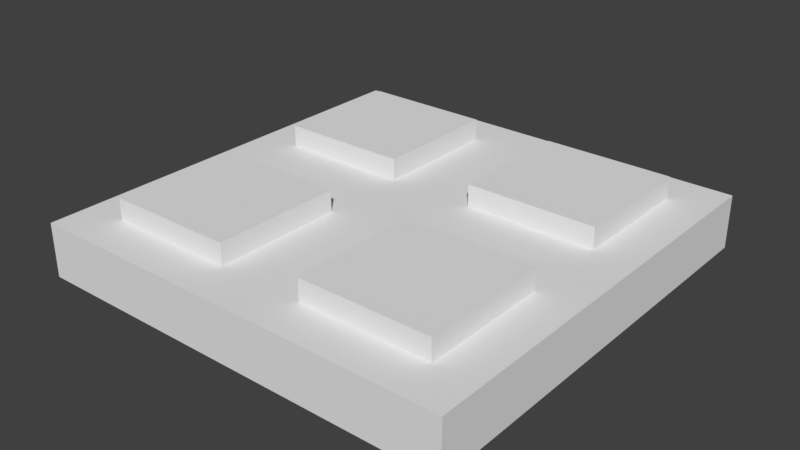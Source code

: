 # Source: SM_Square_2x2x0.25_Detailed.blend  (saved by Blender 2.79.0; exported with 4.5.12 LTS)
import bpy
from mathutils import Matrix  # noqa: F401  (used for matrix-valued properties, if any)

bpy.ops.wm.read_factory_settings(use_empty=True)
scene = bpy.context.scene
scene.name = 'Scene'

# ---- collections
col_collection_1 = bpy.data.collections.new('Collection 1'); scene.collection.children.link(col_collection_1)

# ---- world
world_world = bpy.data.worlds.new('World'); scene.world = world_world
world_world.color = (0.05088, 0.05088, 0.05088)
world_world.use_sun_shadow = False
world_world.sun_shadow_jitter_overblur = 0.0
world_world.cycles.sampling_method = 'MANUAL'

# ---- meshes
me_plane = bpy.data.meshes.new('Plane')
me_plane.from_pydata([(-2.0, -2.0, 0.0), (0.0, -2.0, 0.0), (-2.0, 0.0, 0.0), (0.0, 0.0, 0.0), (-1.8, -1.8, 0.25), (-0.2, -1.8, 0.25), (-1.8, -0.2, 0.25), (-0.2, -0.2, 0.25), (-1.8, -1.2, 0.25), (-1.2, -1.8, 0.25), (-0.2, -0.8, 0.25), (-1.2, -0.2, 0.25), (-1.2, -1.2, 0.25), (-1.8, -0.8, 0.25), (-2.0, -2.0, 0.25), (-0.8, -1.8, 0.25), (-1.2, -0.8, 0.25), (-0.8, -0.2, 0.25), (-2.0, 0.0, 0.25), (-2.0, -1.0, 0.25), (-0.8, -0.8, 0.25), (-0.2, -1.2, 0.25), (0.0, 0.0, 0.25), (-1.0, 0.0, 0.25), (-0.8, -1.2, 0.25), (-1.0, -2.0, 0.25), (0.0, -2.0, 0.25), (0.0, -1.0, 0.25), (-1.0, -1.0, 0.25), (-0.8, -1.8, 0.35), (-0.2, -1.8, 0.35), (-0.2, -1.2, 0.35), (-0.8, -1.2, 0.35), (-0.2, -0.8, 0.35), (-0.2, -0.2, 0.35), (-0.8, -0.2, 0.35), (-0.8, -0.8, 0.35), (-1.2, -0.2, 0.35), (-1.8, -0.2, 0.35), (-1.8, -0.8, 0.35), (-1.2, -0.8, 0.35), (-1.8, -1.2, 0.35), (-1.8, -1.8, 0.35), (-1.2, -1.8, 0.35), (-1.2, -1.2, 0.35)], [], [(0, 2, 3, 1), (17, 20, 36, 35), (1, 3, 22, 27, 26), (2, 0, 14, 19, 18), (3, 2, 18, 23, 22), (0, 1, 26, 25, 14), (16, 11, 37, 40), (12, 8, 41, 44), (21, 24, 32, 31), (4, 8, 19, 14), (9, 4, 14, 25), (12, 9, 25, 28), (8, 12, 28, 19), (6, 11, 23, 18), (13, 6, 18, 19), (11, 16, 28, 23), (16, 13, 19, 28), (7, 10, 27, 22), (17, 7, 22, 23), (20, 17, 23, 28), (10, 20, 28, 27), (5, 15, 25, 26), (21, 5, 26, 27), (15, 24, 28, 25), (24, 21, 27, 28), (29, 30, 31, 32), (5, 21, 31, 30), (24, 15, 29, 32), (15, 5, 30, 29), (36, 33, 34, 35), (10, 7, 34, 33), (20, 10, 33, 36), (7, 17, 35, 34), (39, 40, 37, 38), (11, 6, 38, 37), (13, 16, 40, 39), (6, 13, 39, 38), (42, 43, 44, 41), (4, 9, 43, 42), (9, 12, 44, 43), (8, 4, 42, 41)])
me_plane.use_remesh_preserve_volume = False
me_plane.use_remesh_preserve_attributes = False
me_plane.use_mirror_vertex_groups = False
me_plane.update()

# ---- objects
ob_square_detail_2x2x0_25 = bpy.data.objects.new('Square Detail 2x2x0.25', me_plane)

# ---- transforms, parenting, visibility, modifiers, constraints
ob_square_detail_2x2x0_25.location = (0.0, 0.0, 0.0)
ob_square_detail_2x2x0_25.rotation_euler = (0.0, -0.0, -3.142)
ob_square_detail_2x2x0_25.lineart.crease_threshold = 0.0

# ---- collection membership
col_collection_1.objects.link(ob_square_detail_2x2x0_25)

# ---- scene / render settings (as saved in the file)
scene.frame_start = 1; scene.frame_end = 250; scene.frame_set(1)
scene.render.engine = 'CYCLES'
scene.render.image_settings.file_format = 'JPEG'
scene.render.image_settings.color_mode = 'RGB'
scene.render.image_settings.quality = 100
scene.render.resolution_x = 2560
scene.render.resolution_y = 1440
scene.render.resolution_percentage = 75
scene.render.dither_intensity = 0.0
scene.cycles.use_denoising = False
scene.cycles.samples = 32
scene.cycles.sampling_pattern = 'TABULATED_SOBOL'
scene.cycles.use_adaptive_sampling = False
scene.cycles.use_light_tree = False
scene.cycles.blur_glossy = 0.0
scene.cycles.sample_clamp_indirect = 0.0
scene.view_settings.view_transform = 'Standard'
bpy.context.view_layer.update()

# ---- added for rendering (the .blend has no active camera and no usable light): camera, sun
cam_auto = bpy.data.cameras.new('AutoCamera')
cam_auto.lens = 50.0
cam_auto.sensor_width = 36.0
cam_auto.clip_end = 1000.0
ob_auto_camera = bpy.data.objects.new('AutoCamera', cam_auto)
scene.collection.objects.link(ob_auto_camera)
ob_auto_camera.location = (3.63689, -2.16427, 2.28451)
ob_auto_camera.rotation_euler = (1.09748, -7.21219e-08, 0.694738)
scene.camera = ob_auto_camera
light_auto_sun = bpy.data.lights.new('AutoSun', 'SUN')
light_auto_sun.energy = 3.0
light_auto_sun.angle = 0.0523599
ob_auto_sun = bpy.data.objects.new('AutoSun', light_auto_sun)
scene.collection.objects.link(ob_auto_sun)
ob_auto_sun.rotation_euler = (0.872665, 0.174533, 0.523599)
bpy.context.view_layer.update()
